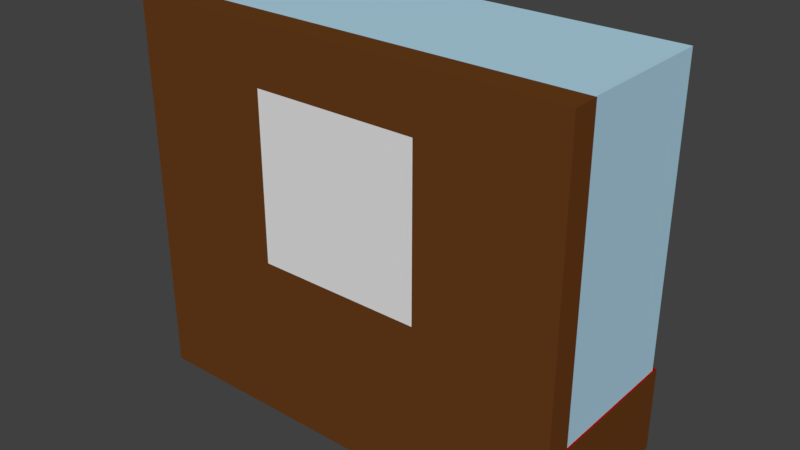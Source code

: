 # Source: montre_oekser.stl.blend  (saved by Blender 2.78.0; exported with 4.5.12 LTS)
import bpy
from mathutils import Matrix  # noqa: F401  (used for matrix-valued properties, if any)

bpy.ops.wm.read_factory_settings(use_empty=True)
scene = bpy.context.scene
scene.name = 'Scene'

# ---- collections
col_collection_1 = bpy.data.collections.new('Collection 1'); scene.collection.children.link(col_collection_1)

# ---- materials (node trees are filled in below, after node groups)
mat_material_003 = bpy.data.materials.new('Material.003')
mat_material_003.alpha_threshold = 0.0
mat_material_003.use_transparent_shadow = False
mat_material_003.roughness = 0.5
mat_leather = bpy.data.materials.new('Leather')
mat_leather.alpha_threshold = 0.0
mat_leather.use_transparent_shadow = False
mat_leather.diffuse_color = (0.06998, 0.0195, 0.005453, 1.0)
mat_leather.roughness = 0.5
mat_metal = bpy.data.materials.new('Metal')
mat_metal.alpha_threshold = 0.0
mat_metal.use_transparent_shadow = False
mat_metal.preview_render_type = 'CUBE'
mat_metal.diffuse_color = (0.6152, 0.6152, 0.6152, 1.0)
mat_metal.roughness = 0.5
mat_metal.specular_intensity = 1.0
mat_material_001 = bpy.data.materials.new('Material.001')
mat_material_001.alpha_threshold = 0.0
mat_material_001.use_transparent_shadow = False
mat_material_001.diffuse_color = (0.4318, 0.6662, 0.8, 1.0)
mat_material_001.roughness = 0.5
mat_material = bpy.data.materials.new('Material')
mat_material.alpha_threshold = 0.0
mat_material.use_transparent_shadow = False
mat_material.diffuse_color = (0.1376, 0.04611, 0.01058, 1.0)
mat_material.roughness = 0.5
mat_material.line_color = (0.0, 0.0, 0.0, 1.0)
mat_material_002 = bpy.data.materials.new('Material.002')
mat_material_002.alpha_threshold = 0.0
mat_material_002.use_transparent_shadow = False
mat_material_002.diffuse_color = (0.3757, 0.0, 0.001274, 1.0)
mat_material_002.roughness = 0.5
mat_material_002.line_color = (0.0, 0.0, 0.0, 1.0)

# ---- material node trees

# ---- world
world_world = bpy.data.worlds.new('World'); scene.world = world_world
world_world.color = (0.05088, 0.05088, 0.05088)
world_world.use_sun_shadow = False
world_world.sun_shadow_jitter_overblur = 0.0
world_world.cycles.sampling_method = 'MANUAL'

# ---- meshes
me_plane_001 = bpy.data.meshes.new('Plane.001')
me_plane_001.from_pydata([(-3.063, 0.1268, 1.306), (0.3019, 0.1268, 1.306), (-3.063, 0.1268, -0.9677), (0.3019, 0.1268, -0.9677)], [], [(0, 1, 3, 2)])
_uv = me_plane_001.uv_layers.new(name='UVMap')
_uv.uv.foreach_set('vector', [8.218e-05, 8.218e-05, 0.9999, 8.218e-05, 0.9999, 0.9955, 8.218e-05, 0.9955])
me_plane_001.materials.append(mat_material_003)
me_plane_001.use_remesh_preserve_volume = False
me_plane_001.use_remesh_preserve_attributes = False
me_plane_001.use_mirror_vertex_groups = False
me_plane_001.update()
me_cylinder = bpy.data.meshes.new('Cylinder')
me_cylinder.from_pydata([(0.0, 1.0, -1.0), (0.0, 1.0, 1.0), (0.3827, 0.9239, -1.0), (0.3827, 0.9239, 1.0), (0.7071, 0.7071, -1.0), (0.7071, 0.7071, 1.0), (0.9239, 0.3827, -1.0), (0.9239, 0.3827, 1.0), (1.0, -4.371e-08, -1.0), (1.0, -4.371e-08, 1.0), (0.9239, -0.3827, -1.0), (0.9239, -0.3827, 1.0), (0.7071, -0.7071, -1.0), (0.7071, -0.7071, 1.0), (0.3827, -0.9239, -1.0), (0.3827, -0.9239, 1.0), (1.51e-07, -1.0, -1.0), (1.51e-07, -1.0, 1.0), (-0.3827, -0.9239, -1.0), (-0.3827, -0.9239, 1.0), (-0.7071, -0.7071, -1.0), (-0.7071, -0.7071, 1.0), (-0.9239, -0.3827, -1.0), (-0.9239, -0.3827, 1.0), (-1.0, 1.192e-08, -1.0), (-1.0, 1.192e-08, 1.0), (-0.9239, 0.3827, -1.0), (-0.9239, 0.3827, 1.0), (-0.7071, 0.7071, -1.0), (-0.7071, 0.7071, 1.0), (-0.3827, 0.9239, -1.0), (-0.3827, 0.9239, 1.0)], [], [(0, 1, 3, 2), (2, 3, 5, 4), (4, 5, 7, 6), (6, 7, 9, 8), (8, 9, 11, 10), (10, 11, 13, 12), (12, 13, 15, 14), (14, 15, 17, 16), (16, 17, 19, 18), (18, 19, 21, 20), (20, 21, 23, 22), (22, 23, 25, 24), (24, 25, 27, 26), (26, 27, 29, 28), (3, 1, 31, 29, 27, 25, 23, 21, 19, 17, 15, 13, 11, 9, 7, 5), (28, 29, 31, 30), (30, 31, 1, 0), (0, 2, 4, 6, 8, 10, 12, 14, 16, 18, 20, 22, 24, 26, 28, 30)])
me_cylinder.materials.append(mat_leather)
me_cylinder.use_remesh_preserve_volume = False
me_cylinder.use_remesh_preserve_attributes = False
me_cylinder.use_mirror_vertex_groups = False
me_cylinder.update()
me_cube_002 = bpy.data.meshes.new('Cube.002')
me_cube_002.from_pydata([(0.8835, -0.5168, -0.2572), (0.8835, -0.5168, 0.1622), (0.8835, 0.5168, -0.2572), (0.8835, 0.5168, 0.1622), (1.0, 0.0, -0.2572), (1.0, 0.0, 0.1622), (1.0, 0.0, -0.2572), (1.0, 0.0, 0.1622), (0.6574, -0.2521, -0.2572), (0.6574, -0.2521, 0.1622), (0.6574, 0.2521, -0.2572), (0.6574, 0.2521, 0.1622), (0.4358, -0.1364, -0.3178), (0.4358, -0.1364, 0.2228), (0.4358, 0.1364, -0.3178), (0.4358, 0.1364, 0.2228), (0.2623, -0.1364, -0.4247), (0.2623, -0.1364, 0.4247), (0.2623, 0.1364, -0.4247), (0.2623, 0.1364, 0.4247), (0.138, -0.1678, -0.731), (0.138, -0.1678, 0.731), (0.138, 0.1678, -0.731), (0.138, 0.1678, 0.731), (0.0434, -3.379e-09, -1.134), (0.0434, -3.379e-09, 1.134), (0.0434, -3.379e-09, -1.134), (0.0434, -3.379e-09, 1.134), (-0.07223, 0.0, -0.7462), (-0.07223, 0.0, 0.7462), (-0.07223, 0.0, -0.7462), (-0.07223, 0.0, 0.7462), (0.8835, -0.5168, -0.1524), (0.8835, -0.5168, -0.0475), (0.8835, -0.5168, 0.05738), (0.8835, 0.5168, 0.05738), (0.8835, 0.5168, -0.0475), (0.8835, 0.5168, -0.1524), (1.0, 0.0, 0.05738), (1.0, 0.0, -0.0475), (1.0, 0.0, -0.1524), (1.0, 0.0, 0.05738), (1.0, 0.0, -0.0475), (1.0, 0.0, -0.1524), (0.6574, -0.2521, -0.1524), (0.6574, -0.2521, -0.0475), (0.6574, -0.2521, 0.05738), (0.6574, 0.2521, 0.05738), (0.6574, 0.2521, -0.0475), (0.6574, 0.2521, -0.1524), (0.4358, -0.1364, -0.1827), (0.4358, -0.1364, -0.0475), (0.4358, -0.1364, 0.08767), (0.4358, 0.1364, 0.08767), (0.4358, 0.1364, -0.0475), (0.4358, 0.1364, -0.1827), (0.2623, -0.1364, -0.2123), (0.2623, -0.1364, 0.0), (0.2623, -0.1364, 0.2123), (0.2623, 0.1364, 0.2123), (0.2623, 0.1364, 0.0), (0.2623, 0.1364, -0.2123), (0.138, -0.1678, -0.4976), (0.138, -0.1678, 2.98e-08), (0.138, -0.1678, 0.4976), (0.138, 0.1678, 0.4976), (0.138, 0.1678, -2.98e-08), (0.138, 0.1678, -0.4976), (0.0434, -0.09073, -0.906), (0.0434, -0.09073, 5.96e-08), (0.0434, -0.09073, 0.906), (0.0434, 0.09073, 0.906), (0.0434, 0.09073, -5.96e-08), (0.0434, 0.09073, -0.906), (-0.1277, 0.0, -0.3731), (-0.1277, 0.0, 2.98e-08), (-0.1277, 0.0, 0.3731), (-0.1277, 0.0, 0.3731), (-0.1277, 0.0, -2.98e-08), (-0.1277, 0.0, -0.3731)], [], [(1, 3, 11, 9), (35, 3, 7, 38), (38, 7, 5, 41), (41, 5, 1, 34), (2, 6, 4, 0), (7, 3, 1, 5), (49, 10, 14, 55), (2, 0, 8, 10), (37, 2, 10, 49), (34, 1, 9, 46), (52, 13, 17, 58), (46, 9, 13, 52), (9, 11, 15, 13), (10, 8, 12, 14), (17, 19, 23, 21), (13, 15, 19, 17), (14, 12, 16, 18), (55, 14, 18, 61), (67, 22, 26, 73), (18, 16, 20, 22), (61, 18, 22, 67), (58, 17, 21, 64), (25, 27, 31, 29), (64, 21, 25, 70), (21, 23, 27, 25), (22, 20, 24, 26), (76, 29, 31, 77), (26, 24, 28, 30), (73, 26, 30, 79), (70, 25, 29, 76), (24, 68, 74, 28), (68, 69, 75, 74), (69, 70, 76, 75), (27, 71, 77, 31), (71, 72, 78, 77), (72, 73, 79, 78), (28, 74, 79, 30), (74, 75, 78, 79), (75, 76, 77, 78), (20, 62, 68, 24), (62, 63, 69, 68), (63, 64, 70, 69), (16, 56, 62, 20), (56, 57, 63, 62), (57, 58, 64, 63), (19, 59, 65, 23), (59, 60, 66, 65), (60, 61, 67, 66), (23, 65, 71, 27), (65, 66, 72, 71), (66, 67, 73, 72), (15, 53, 59, 19), (53, 54, 60, 59), (54, 55, 61, 60), (8, 44, 50, 12), (44, 45, 51, 50), (45, 46, 52, 51), (12, 50, 56, 16), (50, 51, 57, 56), (51, 52, 58, 57), (0, 32, 44, 8), (32, 33, 45, 44), (33, 34, 46, 45), (3, 35, 47, 11), (35, 36, 48, 47), (36, 37, 49, 48), (11, 47, 53, 15), (47, 48, 54, 53), (48, 49, 55, 54), (4, 43, 32, 0), (43, 42, 33, 32), (42, 41, 34, 33), (6, 40, 43, 4), (40, 39, 42, 43), (39, 38, 41, 42), (2, 37, 40, 6), (37, 36, 39, 40), (36, 35, 38, 39)])
me_cube_002.materials.append(mat_metal)
me_cube_002.use_remesh_preserve_volume = False
me_cube_002.use_remesh_preserve_attributes = False
me_cube_002.use_mirror_vertex_groups = False
me_cube_002.update()
me_plane = bpy.data.meshes.new('Plane')
me_plane.from_pydata([(-1.0, -1.0, 0.0), (1.0, -1.0, 0.0), (-1.0, 1.0, 0.0), (1.0, 1.0, 0.0)], [], [(0, 1, 3, 2)])
me_plane.use_remesh_preserve_volume = False
me_plane.use_remesh_preserve_attributes = False
me_plane.use_mirror_vertex_groups = False
me_plane.update()
me_cube = bpy.data.meshes.new('Cube')
me_cube.from_pydata([(1.0, 1.0, -1.0), (1.0, -1.0, -1.0), (-1.0, -1.0, -1.0), (-1.0, 1.0, -1.0), (1.0, 1.0, 0.3994), (1.0, -1.0, 0.3994), (-1.0, -1.0, 0.3994), (-1.0, 1.0, 0.3994)], [], [(0, 1, 2, 3), (4, 7, 6, 5), (0, 4, 5, 1), (1, 5, 6, 2), (2, 6, 7, 3), (4, 0, 3, 7)])
me_cube.materials.append(mat_material_001)
me_cube.use_remesh_preserve_volume = False
me_cube.use_remesh_preserve_attributes = False
me_cube.use_mirror_vertex_groups = False
me_cube.update()
me_cube_023 = bpy.data.meshes.new('Cube.023')
me_cube_023.from_pydata([(-1.0, -1.0, -0.1183), (-1.0, -1.0, 1.0), (-1.0, 1.0, -0.1183), (-1.0, 1.0, 1.0), (1.0, -1.0, -0.1183), (1.0, -1.0, 1.0), (1.0, 1.0, -0.1183), (1.0, 1.0, 1.0)], [], [(0, 1, 3, 2), (2, 3, 7, 6), (6, 7, 5, 4), (4, 5, 1, 0), (2, 6, 4, 0), (7, 3, 1, 5)])
me_cube_023.polygons.foreach_set('material_index', [0, 0, 0, 0, 0, 1])
me_cube_023.materials.append(mat_material)
me_cube_023.materials.append(mat_material_002)
me_cube_023.use_remesh_preserve_volume = False
me_cube_023.use_remesh_preserve_attributes = False
me_cube_023.use_mirror_vertex_groups = False
me_cube_023.update()
me_cube_001 = bpy.data.meshes.new('Cube.001')
me_cube_001.from_pydata([(-1.0, -1.0, -1.032), (-1.0, -1.0, 0.405), (-1.0, 1.0, -1.032), (-1.0, 1.0, 0.405), (1.0, -1.0, -1.032), (1.0, -1.0, 0.405), (1.0, 1.0, -1.032), (1.0, 1.0, 0.405)], [], [(0, 1, 3, 2), (2, 3, 7, 6), (6, 7, 5, 4), (4, 5, 1, 0), (2, 6, 4, 0), (7, 3, 1, 5)])
me_cube_001.materials.append(mat_material)
me_cube_001.use_remesh_preserve_volume = False
me_cube_001.use_remesh_preserve_attributes = False
me_cube_001.use_mirror_vertex_groups = False
me_cube_001.update()

# ---- objects
ob_plane = bpy.data.objects.new('Plane', me_plane_001)
ob_cylinder_002 = bpy.data.objects.new('Cylinder.002', me_cylinder)
ob_cube_003 = bpy.data.objects.new('Cube.003', me_cube_002)
ob_cube_002 = bpy.data.objects.new('Cube.002', me_cube_002)
ob_cylinder_001 = bpy.data.objects.new('Cylinder.001', me_cylinder)
ob_cylinder = bpy.data.objects.new('Cylinder', me_cylinder)
ob_cube = bpy.data.objects.new('Cube', me_cube_002)
ob_snap = bpy.data.objects.new('snap', me_plane)
ob_glass_001 = bpy.data.objects.new('glass.001', me_cube)
ob_cube_006 = bpy.data.objects.new('Cube.006', me_cube_023)
ob_cube_001 = bpy.data.objects.new('Cube.001', me_cube_001)

# ---- transforms, parenting, visibility, modifiers, constraints
ob_plane.location = (-1.22, -0.7915, 3.108)
ob_plane.rotation_euler = (-0.0, 3.142, -0.0)
ob_plane.scale = (0.8772, 1.0, 1.0)
ob_plane.lineart.crease_threshold = 0.0
ob_cylinder_002.location = (-0.9649, 0.08258, 1.096)
ob_cylinder_002.rotation_euler = (1.571, -0.0, -0.7854)
ob_cylinder_002.scale = (0.03746, 0.03746, 0.7845)
ob_cylinder_002.lineart.crease_threshold = 0.0
ob_cube_003.location = (-1.687, -0.04611, 1.096)
ob_cube_003.rotation_euler = (1.571, -0.0, -0.7854)
ob_cube_003.scale = (0.4896, 0.09561, 0.2759)
ob_cube_003.lineart.crease_threshold = 0.0
ob_cube_002.location = (-0.4752, -0.04611, 1.096)
ob_cube_002.rotation_euler = (1.571, -0.0, -0.7854)
ob_cube_002.scale = (0.4896, 0.09561, 0.2759)
ob_cube_002.lineart.crease_threshold = 0.0
ob_cylinder_001.location = (0.2465, 0.08258, 1.096)
ob_cylinder_001.rotation_euler = (1.571, -0.0, -0.7854)
ob_cylinder_001.scale = (0.03746, 0.03746, 0.7845)
ob_cylinder_001.lineart.crease_threshold = 0.0
ob_cylinder.location = (1.373, 0.08258, 1.096)
ob_cylinder.rotation_euler = (1.571, -0.0, -0.7854)
ob_cylinder.scale = (0.03746, 0.03746, 0.7845)
ob_cylinder.lineart.crease_threshold = 0.0
ob_cube.location = (0.6517, -0.04611, 1.096)
ob_cube.rotation_euler = (1.571, -0.0, -0.7854)
ob_cube.scale = (0.4896, 0.09561, 0.2759)
ob_cube.lineart.crease_threshold = 0.0
ob_snap.location = (0.1572, -1.015, 2.96)
ob_snap.rotation_euler = (4.712, -0.0, 3.142)
ob_snap.lineart.crease_threshold = 0.0
ob_glass_001.location = (0.1262, 0.1078, 3.352)
ob_glass_001.rotation_euler = (0.0, -0.0, 3.142)
ob_glass_001.scale = (2.645, 0.9432, 3.214)
ob_glass_001.lock_rotations_4d = False
ob_glass_001.empty_display_type = 'ARROWS'
ob_glass_001.lineart.crease_threshold = 0.0
ob_cube_006.location = (0.1234, 0.1666, 0.1205)
ob_cube_006.rotation_euler = (0.0, 0.0, 6.283)
ob_cube_006.scale = (2.666, 0.9432, 0.9432)
ob_cube_006.lineart.crease_threshold = 0.0
ob_cube_001.location = (0.1262, -0.8488, 3.339)
ob_cube_001.rotation_euler = (0.0, -0.0, 3.142)
ob_cube_001.scale = (2.676, 0.1601, 3.235)
ob_cube_001.lineart.crease_threshold = 0.0

# ---- collection membership
col_collection_1.objects.link(ob_plane)
col_collection_1.objects.link(ob_cylinder_002)
col_collection_1.objects.link(ob_cube_003)
col_collection_1.objects.link(ob_cube_002)
col_collection_1.objects.link(ob_cylinder_001)
col_collection_1.objects.link(ob_cylinder)
col_collection_1.objects.link(ob_cube)
col_collection_1.objects.link(ob_snap)
col_collection_1.objects.link(ob_glass_001)
col_collection_1.objects.link(ob_cube_006)
col_collection_1.objects.link(ob_cube_001)

# ---- scene / render settings (as saved in the file)
scene.frame_start = 1; scene.frame_end = 250; scene.frame_set(1)
scene.render.engine = 'BLENDER_EEVEE_NEXT'
scene.render.resolution_percentage = 50
scene.render.dither_intensity = 0.0
scene.cycles.use_denoising = False
scene.cycles.samples = 128
scene.cycles.sampling_pattern = 'TABULATED_SOBOL'
scene.cycles.light_sampling_threshold = 0.0
scene.cycles.use_adaptive_sampling = False
scene.cycles.use_light_tree = False
scene.cycles.blur_glossy = 0.0
scene.cycles.sample_clamp_indirect = 0.0
scene.view_settings.view_transform = 'Standard'
bpy.context.view_layer.update()

# ---- added for rendering (the .blend has no active camera and no usable light): camera, sun
cam_auto = bpy.data.cameras.new('AutoCamera')
cam_auto.lens = 50.0
cam_auto.sensor_width = 36.0
cam_auto.clip_end = 1000.0
ob_auto_camera = bpy.data.objects.new('AutoCamera', cam_auto)
scene.collection.objects.link(ob_auto_camera)
ob_auto_camera.location = (6.97359, -8.16957, 7.80311)
ob_auto_camera.rotation_euler = (1.09748, -7.21219e-08, 0.694738)
scene.camera = ob_auto_camera
light_auto_sun = bpy.data.lights.new('AutoSun', 'SUN')
light_auto_sun.energy = 3.0
light_auto_sun.angle = 0.0523599
ob_auto_sun = bpy.data.objects.new('AutoSun', light_auto_sun)
scene.collection.objects.link(ob_auto_sun)
ob_auto_sun.rotation_euler = (0.872665, 0.174533, 0.523599)
bpy.context.view_layer.update()
